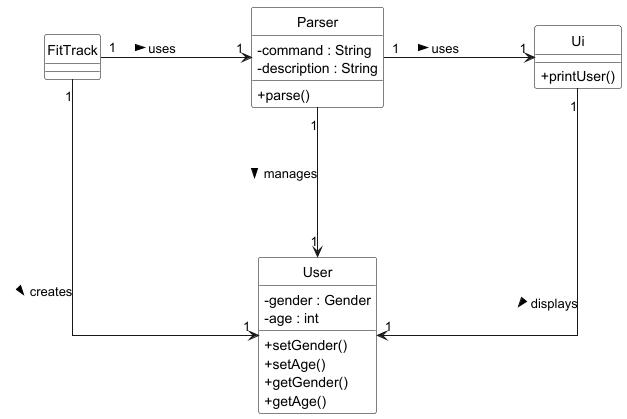

The diagram above was rendered by PlantUML. Its source (embedded in the PNG):
@startuml
' Use right-angle straight lines for relationships
skinparam linetype ortho
skinparam nodesep 150
skinparam ranksep 150
hide circle
skinparam classAttributeIconSize 0
skinparam classBackgroundColor White
skinparam classBorderColor Black

' Define classes
class FitTrack {
}

class Parser {
    -command : String
    -description : String
    +parse()
}

class Ui {
    +printUser()
}

class User {
    -gender : Gender
    -age : int
    +setGender()
    +setAge()
    +getGender()
    +getAge()
}

' Define relationships with right-angle arrows
FitTrack "1" -> "1" Parser : uses >
FitTrack "1" --> "1" User : creates >

Parser "1" -> "1" Ui : uses >
Parser "1" --> "1" User : manages >

Ui "1" --> "1" User : displays >

@enduml